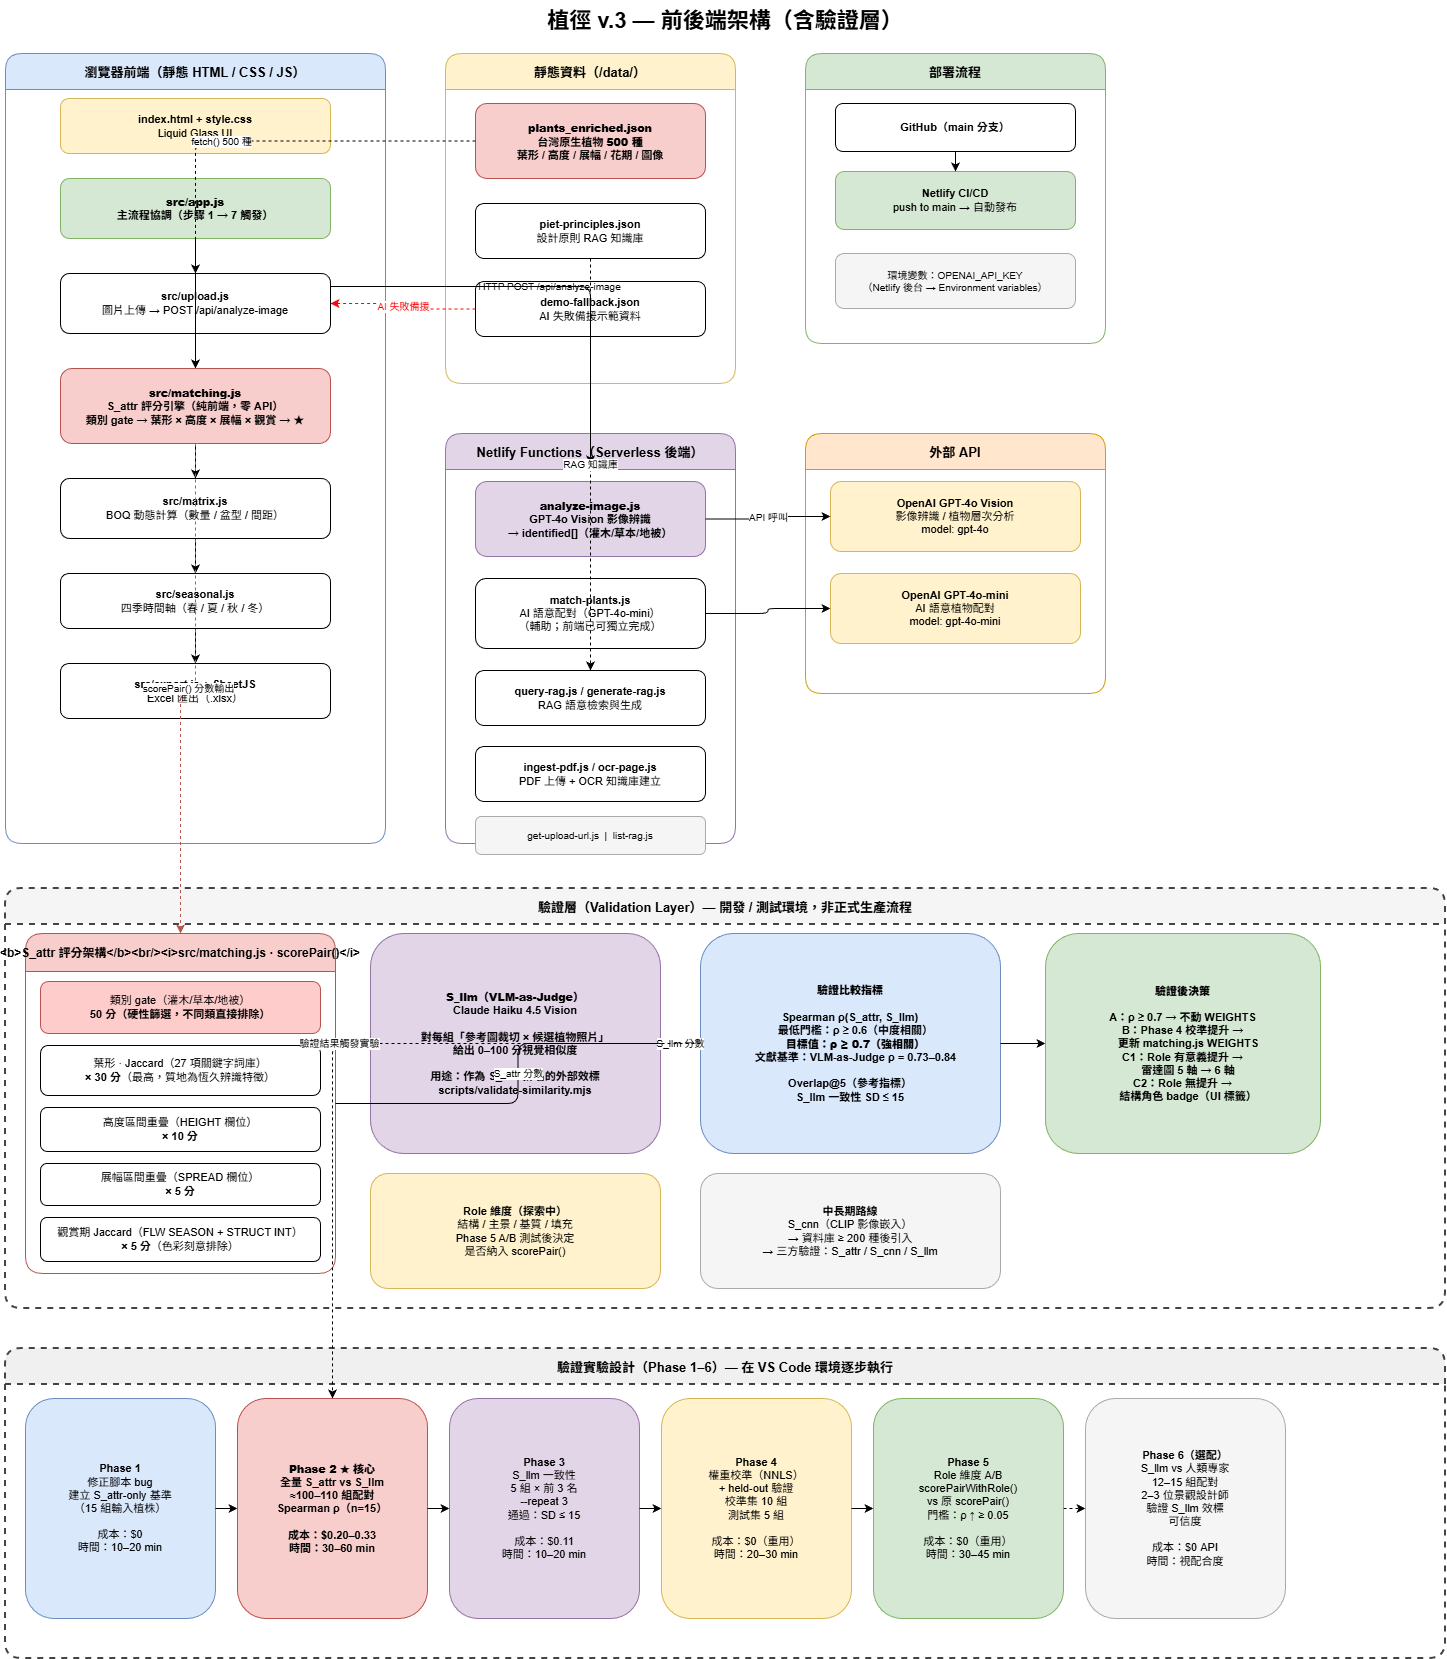

The diagram above was exported from draw.io. Its source (the exported page's mxGraphModel, read from the mxfile embedded in the PNG):
<mxGraphModel dx="1570" dy="944" grid="1" gridSize="10" guides="1" tooltips="1" connect="1" arrows="1" fold="1" page="1" pageScale="1" pageWidth="1654" pageHeight="1950" math="0" shadow="0">
  <root>
    <mxCell id="0" />
    <mxCell id="1" parent="0" />
    <mxCell id="title" parent="1" style="text;html=1;strokeColor=none;fillColor=none;align=center;verticalAlign=middle;whiteSpace=wrap;fontSize=22;fontStyle=1;" value="植徑 v.3 — 前後端架構（含驗證層）" vertex="1">
      <mxGeometry height="42" width="800" x="340" y="12" as="geometry" />
    </mxCell>
    <mxCell id="fe" parent="1" style="swimlane;startSize=36;fillColor=#dae8fc;strokeColor=#6c8ebf;fontStyle=1;fontSize=13;rounded=1;" value="瀏覽器前端（靜態 HTML / CSS / JS）" vertex="1">
      <mxGeometry height="790" width="380" x="20" y="65" as="geometry" />
    </mxCell>
    <mxCell id="fe_html" parent="fe" style="rounded=1;whiteSpace=wrap;html=1;fillColor=#fff2cc;strokeColor=#d6b656;fontSize=11;" value="&lt;b&gt;index.html + style.css&lt;/b&gt;&lt;br/&gt;Liquid Glass UI" vertex="1">
      <mxGeometry height="55" width="270" x="55" y="45" as="geometry" />
    </mxCell>
    <mxCell id="fe_app" parent="fe" style="rounded=1;whiteSpace=wrap;html=1;fillColor=#d5e8d4;strokeColor=#82b366;fontSize=11;fontStyle=1;" value="&lt;b&gt;src/app.js&lt;/b&gt;&lt;br/&gt;主流程協調（步驟 1 → 7 觸發）" vertex="1">
      <mxGeometry height="60" width="270" x="55" y="125" as="geometry" />
    </mxCell>
    <mxCell id="fe_upload" parent="fe" style="rounded=1;whiteSpace=wrap;html=1;fontSize=11;" value="&lt;b&gt;src/upload.js&lt;/b&gt;&lt;br/&gt;圖片上傳 → POST /api/analyze-image" vertex="1">
      <mxGeometry height="60" width="270" x="55" y="220" as="geometry" />
    </mxCell>
    <mxCell id="fe_matching" parent="fe" style="rounded=1;whiteSpace=wrap;html=1;fillColor=#f8cecc;strokeColor=#b85450;fontSize=11;fontStyle=1;" value="&lt;b&gt;src/matching.js&lt;/b&gt;&lt;br/&gt;S_attr 評分引擎（純前端，零 API）&lt;br/&gt;類別 gate → 葉形 × 高度 × 展幅 × 觀賞 → ★" vertex="1">
      <mxGeometry height="75" width="270" x="55" y="315" as="geometry" />
    </mxCell>
    <mxCell id="fe_matrix" parent="fe" style="rounded=1;whiteSpace=wrap;html=1;fontSize=11;" value="&lt;b&gt;src/matrix.js&lt;/b&gt;&lt;br/&gt;BOQ 動態計算（數量 / 盆型 / 間距）" vertex="1">
      <mxGeometry height="60" width="270" x="55" y="425" as="geometry" />
    </mxCell>
    <mxCell id="fe_seasonal" parent="fe" style="rounded=1;whiteSpace=wrap;html=1;fontSize=11;" value="&lt;b&gt;src/seasonal.js&lt;/b&gt;&lt;br/&gt;四季時間軸（春 / 夏 / 秋 / 冬）" vertex="1">
      <mxGeometry height="55" width="270" x="55" y="520" as="geometry" />
    </mxCell>
    <mxCell id="fe_export" parent="fe" style="rounded=1;whiteSpace=wrap;html=1;fontSize=11;" value="&lt;b&gt;src/export.js + SheetJS&lt;/b&gt;&lt;br/&gt;Excel 匯出（.xlsx）" vertex="1">
      <mxGeometry height="55" width="270" x="55" y="610" as="geometry" />
    </mxCell>
    <mxCell id="ife1" edge="1" parent="fe" source="fe_app" style="edgeStyle=orthogonalEdgeStyle;" target="fe_upload">
      <mxGeometry relative="1" as="geometry" />
    </mxCell>
    <mxCell id="ife2" edge="1" parent="fe" source="fe_app" style="edgeStyle=orthogonalEdgeStyle;" target="fe_matching">
      <mxGeometry relative="1" as="geometry" />
    </mxCell>
    <mxCell id="ife3" edge="1" parent="fe" source="fe_matching" style="edgeStyle=orthogonalEdgeStyle;" target="fe_matrix">
      <mxGeometry relative="1" as="geometry" />
    </mxCell>
    <mxCell id="ife4" edge="1" parent="fe" source="fe_matrix" style="edgeStyle=orthogonalEdgeStyle;" target="fe_seasonal">
      <mxGeometry relative="1" as="geometry" />
    </mxCell>
    <mxCell id="ife5" edge="1" parent="fe" source="fe_seasonal" style="edgeStyle=orthogonalEdgeStyle;" target="fe_export">
      <mxGeometry relative="1" as="geometry" />
    </mxCell>
    <mxCell id="data" parent="1" style="swimlane;startSize=36;fillColor=#fff2cc;strokeColor=#d6b656;fontStyle=1;fontSize=13;rounded=1;" value="靜態資料（/data/）" vertex="1">
      <mxGeometry height="330" width="290" x="460" y="65" as="geometry" />
    </mxCell>
    <mxCell id="data_plants" parent="data" style="rounded=1;whiteSpace=wrap;html=1;fillColor=#f8cecc;strokeColor=#b85450;fontSize=11;fontStyle=1;" value="&lt;b&gt;plants_enriched.json&lt;/b&gt;&lt;br/&gt;台灣原生植物 &lt;b&gt;500 種&lt;/b&gt;&lt;br/&gt;葉形 / 高度 / 展幅 / 花期 / 圖像" vertex="1">
      <mxGeometry height="75" width="230" x="30" y="50" as="geometry" />
    </mxCell>
    <mxCell id="data_piet" parent="data" style="rounded=1;whiteSpace=wrap;html=1;fontSize=11;" value="&lt;b&gt;piet-principles.json&lt;/b&gt;&lt;br/&gt;設計原則 RAG 知識庫" vertex="1">
      <mxGeometry height="55" width="230" x="30" y="150" as="geometry" />
    </mxCell>
    <mxCell id="data_demo" parent="data" style="rounded=1;whiteSpace=wrap;html=1;fontSize=11;" value="&lt;b&gt;demo-fallback.json&lt;/b&gt;&lt;br/&gt;AI 失敗備援示範資料" vertex="1">
      <mxGeometry height="55" width="230" x="30" y="228" as="geometry" />
    </mxCell>
    <mxCell id="fn" parent="1" style="swimlane;startSize=36;fillColor=#e1d5e7;strokeColor=#9673a6;fontStyle=1;fontSize=13;rounded=1;" value="Netlify Functions（Serverless 後端）" vertex="1">
      <mxGeometry height="410" width="290" x="460" y="445" as="geometry" />
    </mxCell>
    <mxCell id="fn_analyze" parent="fn" style="rounded=1;whiteSpace=wrap;html=1;fillColor=#e1d5e7;strokeColor=#9673a6;fontSize=11;fontStyle=1;" value="&lt;b&gt;analyze-image.js&lt;/b&gt;&lt;br/&gt;GPT-4o Vision 影像辨識&lt;br/&gt;→ identified[]（灌木/草本/地被）" vertex="1">
      <mxGeometry height="75" width="230" x="30" y="48" as="geometry" />
    </mxCell>
    <mxCell id="fn_match" parent="fn" style="rounded=1;whiteSpace=wrap;html=1;fontSize=11;" value="&lt;b&gt;match-plants.js&lt;/b&gt;&lt;br/&gt;AI 語意配對（GPT-4o-mini）&lt;br/&gt;（輔助；前端已可獨立完成）" vertex="1">
      <mxGeometry height="70" width="230" x="30" y="145" as="geometry" />
    </mxCell>
    <mxCell id="fn_rag" parent="fn" style="rounded=1;whiteSpace=wrap;html=1;fontSize=11;" value="&lt;b&gt;query-rag.js / generate-rag.js&lt;/b&gt;&lt;br/&gt;RAG 語意檢索與生成" vertex="1">
      <mxGeometry height="55" width="230" x="30" y="237" as="geometry" />
    </mxCell>
    <mxCell id="fn_pdf" parent="fn" style="rounded=1;whiteSpace=wrap;html=1;fontSize=11;" value="&lt;b&gt;ingest-pdf.js / ocr-page.js&lt;/b&gt;&lt;br/&gt;PDF 上傳 + OCR 知識庫建立" vertex="1">
      <mxGeometry height="55" width="230" x="30" y="313" as="geometry" />
    </mxCell>
    <mxCell id="fn_other" parent="fn" style="rounded=1;whiteSpace=wrap;html=1;fontSize=10;fillColor=#f5f5f5;strokeColor=#aaaaaa;" value="get-upload-url.js &amp;nbsp;|&amp;nbsp; list-rag.js" vertex="1">
      <mxGeometry height="38" width="230" x="30" y="383" as="geometry" />
    </mxCell>
    <mxCell id="api" parent="1" style="swimlane;startSize=36;fillColor=#ffe6cc;strokeColor=#d79b00;fontStyle=1;fontSize=13;rounded=1;" value="外部 API" vertex="1">
      <mxGeometry height="260" width="300" x="820" y="445" as="geometry" />
    </mxCell>
    <mxCell id="api_gpt4o" parent="api" style="rounded=1;whiteSpace=wrap;html=1;fillColor=#fff2cc;strokeColor=#d6b656;fontSize=11;" value="&lt;b&gt;OpenAI GPT-4o Vision&lt;/b&gt;&lt;br/&gt;影像辨識 / 植物層次分析&lt;br/&gt;model: gpt-4o" vertex="1">
      <mxGeometry height="70" width="250" x="25" y="48" as="geometry" />
    </mxCell>
    <mxCell id="api_mini" parent="api" style="rounded=1;whiteSpace=wrap;html=1;fillColor=#fff2cc;strokeColor=#d6b656;fontSize=11;" value="&lt;b&gt;OpenAI GPT-4o-mini&lt;/b&gt;&lt;br/&gt;AI 語意植物配對&lt;br/&gt;model: gpt-4o-mini" vertex="1">
      <mxGeometry height="70" width="250" x="25" y="140" as="geometry" />
    </mxCell>
    <mxCell id="deploy" parent="1" style="swimlane;startSize=36;fillColor=#d5e8d4;strokeColor=#82b366;fontStyle=1;fontSize=13;rounded=1;" value="部署流程" vertex="1">
      <mxGeometry height="290" width="300" x="820" y="65" as="geometry" />
    </mxCell>
    <mxCell id="dep_github" parent="deploy" style="rounded=1;whiteSpace=wrap;html=1;fontSize=11;" value="&lt;b&gt;GitHub（main 分支）&lt;/b&gt;" vertex="1">
      <mxGeometry height="48" width="240" x="30" y="50" as="geometry" />
    </mxCell>
    <mxCell id="dep_netlify" parent="deploy" style="rounded=1;whiteSpace=wrap;html=1;fillColor=#d5e8d4;strokeColor=#82b366;fontSize=11;" value="&lt;b&gt;Netlify CI/CD&lt;/b&gt;&lt;br/&gt;push to main → 自動發布" vertex="1">
      <mxGeometry height="58" width="240" x="30" y="118" as="geometry" />
    </mxCell>
    <mxCell id="dep_env" parent="deploy" style="rounded=1;whiteSpace=wrap;html=1;fontSize=10;fillColor=#f5f5f5;strokeColor=#aaaaaa;" value="環境變數：OPENAI_API_KEY&lt;br/&gt;（Netlify 後台 → Environment variables）" vertex="1">
      <mxGeometry height="55" width="240" x="30" y="200" as="geometry" />
    </mxCell>
    <mxCell id="dep_arr" edge="1" parent="deploy" source="dep_github" style="edgeStyle=orthogonalEdgeStyle;" target="dep_netlify">
      <mxGeometry relative="1" as="geometry" />
    </mxCell>
    <mxCell id="e_upload_fn" edge="1" parent="1" style="edgeStyle=orthogonalEdgeStyle;html=1;fontSize=10;labelBackgroundColor=none;" value="HTTP POST /api/analyze-image">
      <mxGeometry relative="1" as="geometry">
        <mxPoint x="345" y="298" as="sourcePoint" />
        <mxPoint x="605" y="476" as="targetPoint" />
      </mxGeometry>
    </mxCell>
    <mxCell id="e_fn_gpt4o" edge="1" parent="1" source="fn_analyze" style="edgeStyle=orthogonalEdgeStyle;html=1;fontSize=10;" target="api_gpt4o" value="API 呼叫">
      <mxGeometry relative="1" as="geometry" />
    </mxCell>
    <mxCell id="e_fn_mini" edge="1" parent="1" source="fn_match" style="edgeStyle=orthogonalEdgeStyle;html=1;" target="api_mini">
      <mxGeometry relative="1" as="geometry" />
    </mxCell>
    <mxCell id="e_data_matching" edge="1" parent="1" source="data_plants" style="edgeStyle=orthogonalEdgeStyle;html=1;fontSize=10;dashed=1;" target="fe_matching" value="fetch() 500 種">
      <mxGeometry relative="1" as="geometry" />
    </mxCell>
    <mxCell id="e_piet_rag" edge="1" parent="1" source="data_piet" style="edgeStyle=orthogonalEdgeStyle;html=1;fontSize=10;dashed=1;" target="fn_rag" value="RAG 知識庫">
      <mxGeometry relative="1" as="geometry" />
    </mxCell>
    <mxCell id="e_demo" edge="1" parent="1" source="data_demo" style="edgeStyle=orthogonalEdgeStyle;html=1;fontSize=10;dashed=1;strokeColor=#FF0000;fontColor=#FF0000;" target="fe_upload" value="AI 失敗備援">
      <mxGeometry relative="1" as="geometry" />
    </mxCell>
    <mxCell id="val" parent="1" style="swimlane;startSize=36;fillColor=#f5f5f5;strokeColor=#444444;fontStyle=1;fontSize=13;rounded=1;strokeWidth=2;dashed=1;" value="驗證層（Validation Layer）— 開發 / 測試環境，非正式生產流程" vertex="1">
      <mxGeometry height="420" width="1440" x="20" y="900" as="geometry" />
    </mxCell>
    <mxCell id="val_sattr" parent="val" style="swimlane;startSize=38;fillColor=#f8cecc;strokeColor=#b85450;fontSize=12;fontStyle=1;rounded=1;" value="&lt;b&gt;S_attr 評分架構&lt;/b&gt;&lt;br/&gt;&lt;i&gt;src/matching.js · scorePair()&lt;/i&gt;" vertex="1">
      <mxGeometry height="340" width="310" x="20" y="45" as="geometry" />
    </mxCell>
    <mxCell id="val_sa_cat" parent="val_sattr" style="rounded=1;whiteSpace=wrap;html=1;fontSize=11;fillColor=#ffcccc;strokeColor=#b85450;" value="類別 gate（灌木/草本/地被）&lt;br/&gt;&lt;b&gt;50 分（硬性篩選，不同類直接排除）&lt;/b&gt;" vertex="1">
      <mxGeometry height="52" width="280" x="15" y="48" as="geometry" />
    </mxCell>
    <mxCell id="val_sa_foliage" parent="val_sattr" style="rounded=1;whiteSpace=wrap;html=1;fontSize=11;" value="葉形 · Jaccard（27 項關鍵字詞庫）&lt;br/&gt;&lt;b&gt;× 30 分&lt;/b&gt;（最高，質地為恆久辨識特徵）" vertex="1">
      <mxGeometry height="50" width="280" x="15" y="112" as="geometry" />
    </mxCell>
    <mxCell id="val_sa_height" parent="val_sattr" style="rounded=1;whiteSpace=wrap;html=1;fontSize=11;" value="高度區間重疊（HEIGHT 欄位）&lt;br/&gt;&lt;b&gt;× 10 分&lt;/b&gt;" vertex="1">
      <mxGeometry height="44" width="280" x="15" y="174" as="geometry" />
    </mxCell>
    <mxCell id="val_sa_spread" parent="val_sattr" style="rounded=1;whiteSpace=wrap;html=1;fontSize=11;" value="展幅區間重疊（SPREAD 欄位）&lt;br/&gt;&lt;b&gt;× 5 分&lt;/b&gt;" vertex="1">
      <mxGeometry height="42" width="280" x="15" y="230" as="geometry" />
    </mxCell>
    <mxCell id="val_sa_ornament" parent="val_sattr" style="rounded=1;whiteSpace=wrap;html=1;fontSize=11;" value="觀賞期 Jaccard（FLW SEASON + STRUCT INT）&lt;br/&gt;&lt;b&gt;× 5 分&lt;/b&gt;（色彩刻意排除）" vertex="1">
      <mxGeometry height="44" width="280" x="15" y="284" as="geometry" />
    </mxCell>
    <mxCell id="val_sllm" parent="val" style="rounded=1;whiteSpace=wrap;html=1;fillColor=#e1d5e7;strokeColor=#9673a6;fontSize=11;fontStyle=1;" value="&lt;b&gt;S_llm（VLM-as-Judge）&lt;/b&gt;&lt;br/&gt;Claude Haiku 4.5 Vision&lt;br/&gt;&lt;br/&gt;對每組「參考圖裁切 × 候選植物照片」&lt;br/&gt;給出 0–100 分視覺相似度&lt;br/&gt;&lt;br/&gt;用途：作為 S_attr 排名的外部效標&lt;br/&gt;scripts/validate-similarity.mjs" vertex="1">
      <mxGeometry height="220" width="290" x="365" y="45" as="geometry" />
    </mxCell>
    <mxCell id="val_compare" parent="val" style="rounded=1;whiteSpace=wrap;html=1;fillColor=#dae8fc;strokeColor=#6c8ebf;fontSize=11;fontStyle=1;" value="&lt;b&gt;驗證比較指標&lt;/b&gt;&lt;br/&gt;&lt;br/&gt;Spearman ρ(S_attr, S_llm)&lt;br/&gt;　最低門檻：ρ ≥ 0.6（中度相關）&lt;br/&gt;　&lt;b&gt;目標值：ρ ≥ 0.7（強相關）&lt;/b&gt;&lt;br/&gt;　文獻基準：VLM-as-Judge ρ = 0.73–0.84&lt;br/&gt;&lt;br/&gt;Overlap@5（參考指標）&lt;br/&gt;S_llm 一致性 SD ≤ 15" vertex="1">
      <mxGeometry height="220" width="300" x="695" y="45" as="geometry" />
    </mxCell>
    <mxCell id="val_decision" parent="val" style="rounded=1;whiteSpace=wrap;html=1;fillColor=#d5e8d4;strokeColor=#82b366;fontSize=11;fontStyle=1;" value="&lt;b&gt;驗證後決策&lt;/b&gt;&lt;br/&gt;&lt;br/&gt;A：ρ ≥ 0.7 → 不動 WEIGHTS&lt;br/&gt;B：Phase 4 校準提升 →&lt;br/&gt;　更新 matching.js WEIGHTS&lt;br/&gt;C1：Role 有意義提升 →&lt;br/&gt;　雷達圖 5 軸 → 6 軸&lt;br/&gt;C2：Role 無提升 →&lt;br/&gt;　結構角色 badge（UI 標籤）" vertex="1">
      <mxGeometry height="220" width="275" x="1040" y="45" as="geometry" />
    </mxCell>
    <mxCell id="val_role" parent="val" style="rounded=1;whiteSpace=wrap;html=1;fillColor=#fff2cc;strokeColor=#d6b656;fontSize=11;" value="&lt;b&gt;Role 維度（探索中）&lt;/b&gt;&lt;br/&gt;結構 / 主景 / 基質 / 填充&lt;br/&gt;Phase 5 A/B 測試後決定&lt;br/&gt;是否納入 scorePair()" vertex="1">
      <mxGeometry height="115" width="290" x="365" y="285" as="geometry" />
    </mxCell>
    <mxCell id="val_longterm" parent="val" style="rounded=1;whiteSpace=wrap;html=1;fillColor=#f5f5f5;strokeColor=#aaaaaa;fontSize=11;" value="&lt;b&gt;中長期路線&lt;/b&gt;&lt;br/&gt;S_cnn（CLIP 影像嵌入）&lt;br/&gt;→ 資料庫 ≥ 200 種後引入&lt;br/&gt;→ 三方驗證：S_attr / S_cnn / S_llm" vertex="1">
      <mxGeometry height="115" width="300" x="695" y="285" as="geometry" />
    </mxCell>
    <mxCell id="val_e1" edge="1" parent="val" source="val_sattr" style="edgeStyle=orthogonalEdgeStyle;html=1;fontSize=10;" target="val_compare" value="S_attr 分數">
      <mxGeometry relative="1" as="geometry" />
    </mxCell>
    <mxCell id="val_e2" edge="1" parent="val" source="val_sllm" style="edgeStyle=orthogonalEdgeStyle;html=1;fontSize=10;" target="val_compare" value="S_llm 分數">
      <mxGeometry relative="1" as="geometry" />
    </mxCell>
    <mxCell id="val_e3" edge="1" parent="val" source="val_compare" style="edgeStyle=orthogonalEdgeStyle;html=1;" target="val_decision">
      <mxGeometry relative="1" as="geometry" />
    </mxCell>
    <mxCell id="e_match_val" edge="1" parent="1" source="fe_matching" style="edgeStyle=orthogonalEdgeStyle;html=1;fontSize=10;dashed=1;strokeColor=#b85450;" target="val_sattr" value="scorePair() 分數輸出">
      <mxGeometry relative="1" as="geometry" />
    </mxCell>
    <mxCell id="ph_group" parent="1" style="swimlane;startSize=36;fillColor=#f0f0f0;strokeColor=#444444;fontStyle=1;fontSize=13;rounded=1;strokeWidth=2;dashed=1;" value="驗證實驗設計（Phase 1–6）— 在 VS Code 環境逐步執行" vertex="1">
      <mxGeometry height="310" width="1440" x="20" y="1360" as="geometry" />
    </mxCell>
    <mxCell id="ph1" parent="ph_group" style="rounded=1;whiteSpace=wrap;html=1;fillColor=#dae8fc;strokeColor=#6c8ebf;fontSize=11;" value="&lt;b&gt;Phase 1&lt;/b&gt;&lt;br/&gt;修正腳本 bug&lt;br/&gt;建立 S_attr-only 基準&lt;br/&gt;（15 組輸入植株）&lt;br/&gt;&lt;br/&gt;成本：$0&lt;br/&gt;時間：10–20 min" vertex="1">
      <mxGeometry height="220" width="190" x="20" y="50" as="geometry" />
    </mxCell>
    <mxCell id="ph2" parent="ph_group" style="rounded=1;whiteSpace=wrap;html=1;fillColor=#f8cecc;strokeColor=#b85450;fontSize=11;fontStyle=1;" value="&lt;b&gt;Phase 2 ★ 核心&lt;/b&gt;&lt;br/&gt;全量 S_attr vs S_llm&lt;br/&gt;≈100–110 組配對&lt;br/&gt;Spearman ρ（n=15）&lt;br/&gt;&lt;br/&gt;成本：$0.20–0.33&lt;br/&gt;時間：30–60 min" vertex="1">
      <mxGeometry height="220" width="190" x="232" y="50" as="geometry" />
    </mxCell>
    <mxCell id="ph3" parent="ph_group" style="rounded=1;whiteSpace=wrap;html=1;fillColor=#e1d5e7;strokeColor=#9673a6;fontSize=11;" value="&lt;b&gt;Phase 3&lt;/b&gt;&lt;br/&gt;S_llm 一致性&lt;br/&gt;5 組 × 前 3 名&lt;br/&gt;--repeat 3&lt;br/&gt;通過：SD ≤ 15&lt;br/&gt;&lt;br/&gt;成本：$0.11&lt;br/&gt;時間：10–20 min" vertex="1">
      <mxGeometry height="220" width="190" x="444" y="50" as="geometry" />
    </mxCell>
    <mxCell id="ph4" parent="ph_group" style="rounded=1;whiteSpace=wrap;html=1;fillColor=#fff2cc;strokeColor=#d6b656;fontSize=11;" value="&lt;b&gt;Phase 4&lt;/b&gt;&lt;br/&gt;權重校準（NNLS）&lt;br/&gt;+ held-out 驗證&lt;br/&gt;校準集 10 組&lt;br/&gt;測試集 5 組&lt;br/&gt;&lt;br/&gt;成本：$0（重用）&lt;br/&gt;時間：20–30 min" vertex="1">
      <mxGeometry height="220" width="190" x="656" y="50" as="geometry" />
    </mxCell>
    <mxCell id="ph5" parent="ph_group" style="rounded=1;whiteSpace=wrap;html=1;fillColor=#d5e8d4;strokeColor=#82b366;fontSize=11;" value="&lt;b&gt;Phase 5&lt;/b&gt;&lt;br/&gt;Role 維度 A/B&lt;br/&gt;scorePairWithRole()&lt;br/&gt;vs 原 scorePair()&lt;br/&gt;門檻：ρ ↑ ≥ 0.05&lt;br/&gt;&lt;br/&gt;成本：$0（重用）&lt;br/&gt;時間：30–45 min" vertex="1">
      <mxGeometry height="220" width="190" x="868" y="50" as="geometry" />
    </mxCell>
    <mxCell id="ph6" parent="ph_group" style="rounded=1;whiteSpace=wrap;html=1;fillColor=#f5f5f5;strokeColor=#aaaaaa;fontSize=11;" value="&lt;b&gt;Phase 6（選配）&lt;/b&gt;&lt;br/&gt;S_llm vs 人類專家&lt;br/&gt;12–15 組配對&lt;br/&gt;2–3 位景觀設計師&lt;br/&gt;驗證 S_llm 效標&lt;br/&gt;可信度&lt;br/&gt;&lt;br/&gt;成本：$0 API&lt;br/&gt;時間：視配合度" vertex="1">
      <mxGeometry height="220" width="200" x="1080" y="50" as="geometry" />
    </mxCell>
    <mxCell id="ph_a1" edge="1" parent="ph_group" source="ph1" style="edgeStyle=orthogonalEdgeStyle;" target="ph2">
      <mxGeometry relative="1" as="geometry" />
    </mxCell>
    <mxCell id="ph_a2" edge="1" parent="ph_group" source="ph2" style="edgeStyle=orthogonalEdgeStyle;" target="ph3">
      <mxGeometry relative="1" as="geometry" />
    </mxCell>
    <mxCell id="ph_a3" edge="1" parent="ph_group" source="ph3" style="edgeStyle=orthogonalEdgeStyle;" target="ph4">
      <mxGeometry relative="1" as="geometry" />
    </mxCell>
    <mxCell id="ph_a4" edge="1" parent="ph_group" source="ph4" style="edgeStyle=orthogonalEdgeStyle;" target="ph5">
      <mxGeometry relative="1" as="geometry" />
    </mxCell>
    <mxCell id="ph_a5" edge="1" parent="ph_group" source="ph5" style="edgeStyle=orthogonalEdgeStyle;dashed=1;" target="ph6">
      <mxGeometry relative="1" as="geometry" />
    </mxCell>
    <mxCell id="e_val_ph" edge="1" parent="1" source="val_compare" style="edgeStyle=orthogonalEdgeStyle;html=1;fontSize=10;dashed=1;" target="ph2" value="驗證結果觸發實驗">
      <mxGeometry relative="1" as="geometry" />
    </mxCell>
  </root>
</mxGraphModel>